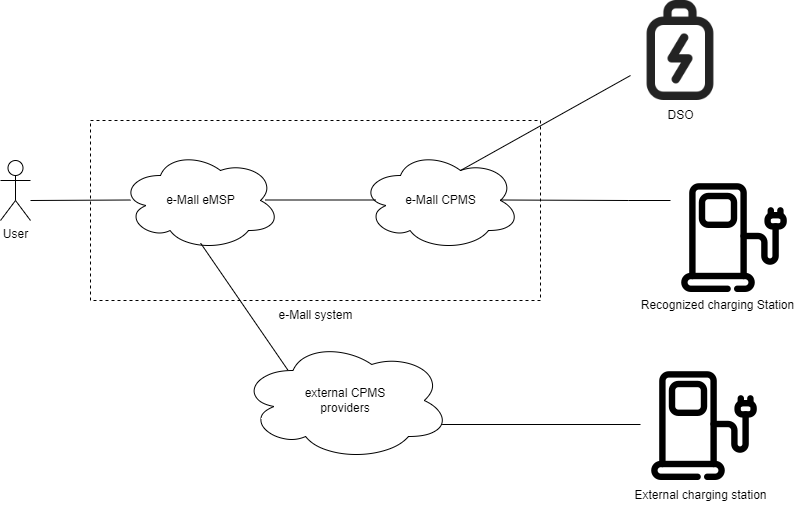

The diagram above was exported from draw.io. Its source (the exported page's mxGraphModel, read from the mxfile embedded in the PNG):
<mxGraphModel dx="1633" dy="765" grid="1" gridSize="10" guides="1" tooltips="1" connect="1" arrows="1" fold="1" page="1" pageScale="1" pageWidth="827" pageHeight="1169" math="0" shadow="0">
  <root>
    <mxCell id="0" />
    <mxCell id="1" parent="0" />
    <mxCell id="5ZmVEMVZNdlAtmnbT2V9-22" value="" style="fontStyle=0;dashed=1;" parent="1" vertex="1">
      <mxGeometry x="110" y="170" width="450" height="180" as="geometry" />
    </mxCell>
    <mxCell id="5ZmVEMVZNdlAtmnbT2V9-13" value="" style="ellipse;shape=cloud;whiteSpace=wrap;html=1;" parent="1" vertex="1">
      <mxGeometry x="380" y="200" width="160" height="100" as="geometry" />
    </mxCell>
    <mxCell id="5ZmVEMVZNdlAtmnbT2V9-1" value="User&lt;br&gt;" style="shape=umlActor;verticalLabelPosition=bottom;verticalAlign=top;html=1;outlineConnect=0;" parent="1" vertex="1">
      <mxGeometry x="20" y="210" width="30" height="60" as="geometry" />
    </mxCell>
    <mxCell id="5ZmVEMVZNdlAtmnbT2V9-8" value="" style="ellipse;shape=cloud;whiteSpace=wrap;html=1;" parent="1" vertex="1">
      <mxGeometry x="140" y="200" width="160" height="100" as="geometry" />
    </mxCell>
    <mxCell id="5ZmVEMVZNdlAtmnbT2V9-9" value="e-Mall eMSP" style="text;html=1;align=center;verticalAlign=middle;resizable=0;points=[];autosize=1;strokeColor=none;fillColor=none;" parent="1" vertex="1">
      <mxGeometry x="175" y="235" width="90" height="30" as="geometry" />
    </mxCell>
    <mxCell id="5ZmVEMVZNdlAtmnbT2V9-12" value="e-Mall CPMS" style="text;html=1;align=center;verticalAlign=middle;resizable=0;points=[];autosize=1;strokeColor=none;fillColor=none;" parent="1" vertex="1">
      <mxGeometry x="415" y="235" width="90" height="30" as="geometry" />
    </mxCell>
    <mxCell id="5ZmVEMVZNdlAtmnbT2V9-16" value="" style="shape=image;html=1;verticalAlign=top;verticalLabelPosition=bottom;labelBackgroundColor=#ffffff;imageAspect=0;aspect=fixed;image=https://cdn0.iconfinder.com/data/icons/green-world/80/Green_World-15-128.png" parent="1" vertex="1">
      <mxGeometry x="690" y="222" width="128" height="128" as="geometry" />
    </mxCell>
    <mxCell id="5ZmVEMVZNdlAtmnbT2V9-18" value="Recognized charging Station" style="text;html=1;align=center;verticalAlign=middle;resizable=0;points=[];autosize=1;strokeColor=none;fillColor=none;" parent="1" vertex="1">
      <mxGeometry x="647" y="340" width="180" height="30" as="geometry" />
    </mxCell>
    <mxCell id="5ZmVEMVZNdlAtmnbT2V9-24" value="e-Mall system&lt;br&gt;" style="text;html=1;align=center;verticalAlign=middle;resizable=0;points=[];autosize=1;strokeColor=none;fillColor=none;" parent="1" vertex="1">
      <mxGeometry x="285" y="350" width="100" height="30" as="geometry" />
    </mxCell>
    <mxCell id="xQaYighK1PPLlTpimrtj-3" value="" style="endArrow=none;html=1;rounded=0;" parent="1" edge="1">
      <mxGeometry width="50" height="50" relative="1" as="geometry">
        <mxPoint x="50" y="250" as="sourcePoint" />
        <mxPoint x="150" y="249.5" as="targetPoint" />
        <Array as="points" />
      </mxGeometry>
    </mxCell>
    <mxCell id="xQaYighK1PPLlTpimrtj-4" value="" style="endArrow=none;html=1;rounded=0;" parent="1" edge="1">
      <mxGeometry width="50" height="50" relative="1" as="geometry">
        <mxPoint x="285" y="249.5" as="sourcePoint" />
        <mxPoint x="395" y="249.5" as="targetPoint" />
        <Array as="points">
          <mxPoint x="285" y="249.5" />
        </Array>
      </mxGeometry>
    </mxCell>
    <mxCell id="xQaYighK1PPLlTpimrtj-5" value="" style="endArrow=none;html=1;rounded=0;" parent="1" edge="1">
      <mxGeometry width="50" height="50" relative="1" as="geometry">
        <mxPoint x="520" y="249.5" as="sourcePoint" />
        <mxPoint x="690" y="250" as="targetPoint" />
        <Array as="points">
          <mxPoint x="520" y="249.5" />
          <mxPoint x="648" y="250" />
        </Array>
      </mxGeometry>
    </mxCell>
    <mxCell id="8TrPyQEeywfXv0eAjwWC-1" value="external CPMS&lt;br&gt;providers" style="ellipse;shape=cloud;whiteSpace=wrap;html=1;" vertex="1" parent="1">
      <mxGeometry x="260" y="390" width="210" height="120" as="geometry" />
    </mxCell>
    <mxCell id="8TrPyQEeywfXv0eAjwWC-2" value="" style="endArrow=none;html=1;rounded=0;entryX=0.501;entryY=0.927;entryDx=0;entryDy=0;entryPerimeter=0;exitX=0.225;exitY=0.245;exitDx=0;exitDy=0;exitPerimeter=0;" edge="1" parent="1" source="8TrPyQEeywfXv0eAjwWC-1" target="5ZmVEMVZNdlAtmnbT2V9-8">
      <mxGeometry width="50" height="50" relative="1" as="geometry">
        <mxPoint x="200" y="440" as="sourcePoint" />
        <mxPoint x="200" y="400" as="targetPoint" />
      </mxGeometry>
    </mxCell>
    <mxCell id="8TrPyQEeywfXv0eAjwWC-3" value="" style="shape=image;html=1;verticalAlign=top;verticalLabelPosition=bottom;labelBackgroundColor=#ffffff;imageAspect=0;aspect=fixed;image=https://cdn0.iconfinder.com/data/icons/green-world/80/Green_World-15-128.png" vertex="1" parent="1">
      <mxGeometry x="660" y="410" width="128" height="128" as="geometry" />
    </mxCell>
    <mxCell id="8TrPyQEeywfXv0eAjwWC-5" value="" style="endArrow=none;html=1;rounded=0;exitX=0.96;exitY=0.7;exitDx=0;exitDy=0;exitPerimeter=0;" edge="1" parent="1" source="8TrPyQEeywfXv0eAjwWC-1" target="8TrPyQEeywfXv0eAjwWC-3">
      <mxGeometry width="50" height="50" relative="1" as="geometry">
        <mxPoint x="470" y="520" as="sourcePoint" />
        <mxPoint x="520" y="470" as="targetPoint" />
      </mxGeometry>
    </mxCell>
    <mxCell id="8TrPyQEeywfXv0eAjwWC-6" value="External charging station" style="text;html=1;align=center;verticalAlign=middle;resizable=0;points=[];autosize=1;strokeColor=none;fillColor=none;" vertex="1" parent="1">
      <mxGeometry x="640" y="530" width="160" height="30" as="geometry" />
    </mxCell>
    <mxCell id="8TrPyQEeywfXv0eAjwWC-7" value="" style="shape=image;html=1;verticalAlign=top;verticalLabelPosition=bottom;labelBackgroundColor=#ffffff;imageAspect=0;aspect=fixed;image=https://cdn4.iconfinder.com/data/icons/essentials-71/24/033_-_Empty_Battery-128.png" vertex="1" parent="1">
      <mxGeometry x="650" y="50" width="100" height="100" as="geometry" />
    </mxCell>
    <mxCell id="8TrPyQEeywfXv0eAjwWC-8" value="DSO" style="text;html=1;align=center;verticalAlign=middle;resizable=0;points=[];autosize=1;strokeColor=none;fillColor=none;" vertex="1" parent="1">
      <mxGeometry x="675" y="150" width="50" height="30" as="geometry" />
    </mxCell>
    <mxCell id="8TrPyQEeywfXv0eAjwWC-9" value="" style="endArrow=none;html=1;rounded=0;exitX=0.625;exitY=0.2;exitDx=0;exitDy=0;exitPerimeter=0;entryX=0;entryY=0.75;entryDx=0;entryDy=0;" edge="1" parent="1" source="5ZmVEMVZNdlAtmnbT2V9-13" target="8TrPyQEeywfXv0eAjwWC-7">
      <mxGeometry width="50" height="50" relative="1" as="geometry">
        <mxPoint x="470" y="170" as="sourcePoint" />
        <mxPoint x="520" y="120" as="targetPoint" />
      </mxGeometry>
    </mxCell>
  </root>
</mxGraphModel>